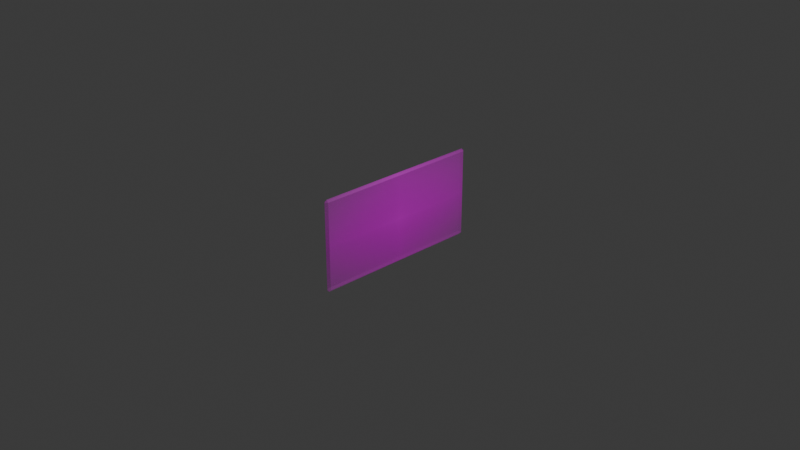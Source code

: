 # Source: FirstPepeClown.blend  (saved by Blender 4.5.87; exported with 4.5.12 LTS)
import bpy
from mathutils import Matrix  # noqa: F401  (used for matrix-valued properties, if any)

bpy.ops.wm.read_factory_settings(use_empty=True)
scene = bpy.context.scene
scene.name = 'Scene'

# ---- collections
col_collection = bpy.data.collections.new('Collection'); scene.collection.children.link(col_collection)

# ---- images (referenced by path relative to the original .blend; pixels are not part of the script)
import os
ASSET_DIR = os.environ.get("B2B_ASSET_DIR", "")  # directory of the original .blend (textures are referenced by path, not embedded)
HERE = os.path.dirname(os.path.abspath(__file__))  # packed textures are extracted next to this script under _unpacked/

def load_image(name, relpath, width, height, colorspace="sRGB"):
    """Load a texture the original file referenced (path relative to the .blend, or extracted next to this script)."""
    p = next((c for c in (os.path.join(HERE, relpath), os.path.join(ASSET_DIR, relpath)) if relpath and os.path.exists(c)), "")
    if p:
        img = bpy.data.images.load(p, check_existing=True)
        img.name = name
    else:  # same state as the original file: an image datablock whose file is absent (Cycles renders it pink)
        img = bpy.data.images.new(name, width, height)
        img.source = "FILE"
        img.filepath = "//" + (relpath or name)
    img.colorspace_settings.name = colorspace
    return img
img_pepeclown_png = load_image('PepeClown.png', 'PepeClown.png', 1024, 1024, 'sRGB')

# ---- materials (node trees are filled in below, after node groups)
mat_pepeclown = bpy.data.materials.new('PepeClown')
mat_contour = bpy.data.materials.new('Contour')

# ---- material node trees
mat_pepeclown.use_nodes = True; mat_pepeclown.node_tree.nodes.clear()
_N = mat_pepeclown.node_tree.nodes; _L = mat_pepeclown.node_tree.links
n0 = _N.new('ShaderNodeOutputMaterial'); n0.name = 'Material Output'; n0.location = (195, 176)
n1 = _N.new('ShaderNodeTexImage'); n1.name = 'Image Texture'; n1.location = (-386, 182)
n1.image = img_pepeclown_png
n1.extension = 'CLIP'
n2 = _N.new('ShaderNodeBsdfPrincipled'); n2.name = 'Principled BSDF'; n2.location = (-96, 183)
_L.new(n1.outputs[0], n2.inputs[0])
_L.new(n1.outputs[1], n2.inputs[4])
_L.new(n2.outputs[0], n0.inputs[0])
n0.is_active_output = True
mat_contour.use_nodes = True; mat_contour.node_tree.nodes.clear()
_N = mat_contour.node_tree.nodes; _L = mat_contour.node_tree.links
n0 = _N.new('ShaderNodeBsdfPrincipled'); n0.name = 'Principled BSDF'; n0.location = (-200, 100)
n0.inputs[0].default_value = (0.1248, 0.08372, 0.8001, 1.0)
n1 = _N.new('ShaderNodeOutputMaterial'); n1.name = 'Material Output'; n1.location = (200, 100)
_L.new(n0.outputs[0], n1.inputs[0])
n1.is_active_output = True

# ---- world
world_world = bpy.data.worlds.new('World'); scene.world = world_world
world_world.use_nodes = True; world_world.node_tree.nodes.clear()
_N = world_world.node_tree.nodes; _L = world_world.node_tree.links
n0 = _N.new('ShaderNodeOutputWorld'); n0.name = 'World Output'; n0.location = (200, 100)
n1 = _N.new('ShaderNodeBackground'); n1.name = 'Background'; n1.location = (-200, 100)
n1.inputs[0].default_value = (0.05088, 0.05088, 0.05088, 1.0)
_L.new(n1.outputs[0], n0.inputs[0])
n0.is_active_output = True
world_world.color = (0.05088, 0.05088, 0.05088)
world_world.sun_shadow_jitter_overblur = 0.0

# ---- cameras
cam_camera = bpy.data.cameras.new('Camera')
cam_camera.clip_end = 100.0
cam_camera.ortho_scale = 7.314

# ---- lights
light_light = bpy.data.lights.new('Light', 'POINT')
light_light.energy = 1000.0
light_light.shadow_soft_size = 0.1

# ---- meshes
me_pepeclown = bpy.data.meshes.new('PepeClown')
me_pepeclown.from_pydata([(-0.9454, -0.5, 0.0), (0.9454, -0.5, 0.0), (-0.9454, 0.5, 0.0), (0.9454, 0.5, 0.0)], [], [(0, 1, 3, 2)])
_uv = me_pepeclown.uv_layers.new(name='UVMap')
_uv.uv.foreach_set('vector', [0.0, 0.0, 1.0, 0.0, 1.0, 1.0, 0.0, 1.0])
me_pepeclown.materials.append(mat_pepeclown)
me_pepeclown.materials.append(mat_contour)
me_pepeclown.update()

# ---- objects
ob_light = bpy.data.objects.new('Light', light_light)
ob_camera = bpy.data.objects.new('Camera', cam_camera)
ob_pepeclown = bpy.data.objects.new('PepeClown', me_pepeclown)

# ---- transforms, parenting, visibility, modifiers, constraints
ob_light.location = (4.076, 1.005, 5.904)
ob_light.rotation_euler = (0.6503, 0.05522, 1.866)
ob_light.lock_rotations_4d = False
ob_light.empty_display_type = 'ARROWS'
ob_light.color = (0.0, 0.0, 0.0, 0.0)
ob_light.lineart.crease_threshold = 0.0
ob_camera.location = (7.359, -6.926, 4.958)
ob_camera.rotation_euler = (1.109, 0.0, 0.8149)
ob_camera.lock_rotations_4d = False
ob_camera.empty_display_type = 'ARROWS'
ob_camera.color = (0.0, 0.0, 0.0, 0.0)
ob_camera.display_type = 'WIRE'
ob_camera.lineart.crease_threshold = 0.0
ob_pepeclown.location = (0.0, 0.0, 0.0)
ob_pepeclown.rotation_euler = (1.571, 0.0, 1.571)
_m = ob_pepeclown.modifiers.new('Solidify', 'SOLIDIFY')
_m.thickness = 0.05
_m.use_even_offset = True
_m = ob_pepeclown.modifiers.new('Bevel', 'BEVEL')
_m.width = 0.03
_m.width_pct = 0.03

# ---- collection membership
col_collection.objects.link(ob_light)
col_collection.objects.link(ob_camera)
col_collection.objects.link(ob_pepeclown)

# ---- scene / render settings (as saved in the file)
scene.camera = ob_camera
scene.frame_start = 1; scene.frame_end = 250; scene.frame_set(1)
scene.render.engine = 'BLENDER_EEVEE_NEXT'
bpy.context.view_layer.update()
